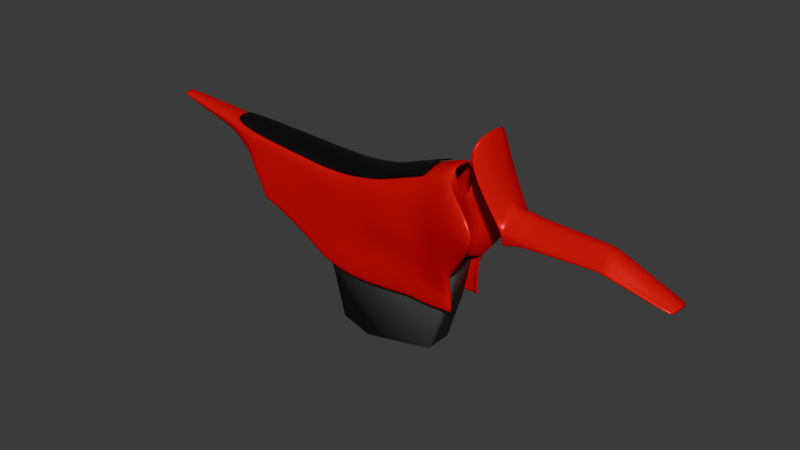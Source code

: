 # Source: body.blend  (saved by Blender 4.5.88; exported with 4.5.12 LTS)
import bpy
from mathutils import Matrix  # noqa: F401  (used for matrix-valued properties, if any)

bpy.ops.wm.read_factory_settings(use_empty=True)
scene = bpy.context.scene
scene.name = 'Scene'

# ---- materials (node trees are filled in below, after node groups)
mat_material_001 = bpy.data.materials.new('Material.001')
mat_material_005 = bpy.data.materials.new('Material.005')
mat_material_002 = bpy.data.materials.new('Material.002')

# ---- material node trees
mat_material_001.use_nodes = True; mat_material_001.node_tree.nodes.clear()
_N = mat_material_001.node_tree.nodes; _L = mat_material_001.node_tree.links
n0 = _N.new('ShaderNodeBsdfPrincipled'); n0.name = 'Principled BSDF'; n0.location = (-164, 101)
n0.inputs[0].default_value = (0.8004, 0.0, 0.009631, 1.0)
n0.inputs[1].default_value = 0.2318
n0.inputs[2].default_value = 0.3136
n0.inputs[3].default_value = 1.0
n1 = _N.new('ShaderNodeOutputMaterial'); n1.name = 'Material Output'; n1.location = (200, 100)
_L.new(n0.outputs[0], n1.inputs[0])
n1.is_active_output = True
mat_material_005.use_nodes = True; mat_material_005.node_tree.nodes.clear()
_N = mat_material_005.node_tree.nodes; _L = mat_material_005.node_tree.links
n0 = _N.new('ShaderNodeOutputMaterial'); n0.name = 'Material Output'; n0.location = (200, 100)
n1 = _N.new('ShaderNodeBsdfPrincipled'); n1.name = 'Principled BSDF'; n1.location = (-193, 59)
n1.inputs[0].default_value = (0.07678, 0.07678, 0.07678, 1.0)
_L.new(n1.outputs[0], n0.inputs[0])
n0.is_active_output = True
mat_material_002.use_nodes = True; mat_material_002.node_tree.nodes.clear()
_N = mat_material_002.node_tree.nodes; _L = mat_material_002.node_tree.links
n0 = _N.new('ShaderNodeBsdfPrincipled'); n0.name = 'Principled BSDF'; n0.location = (-200, 100)
n0.inputs[0].default_value = (0.0, 0.0, 0.0, 1.0)
n1 = _N.new('ShaderNodeOutputMaterial'); n1.name = 'Material Output'; n1.location = (200, 100)
_L.new(n0.outputs[0], n1.inputs[0])
n1.is_active_output = True

# ---- world
world_world = bpy.data.worlds.new('World'); scene.world = world_world
world_world.use_nodes = True; world_world.node_tree.nodes.clear()
_N = world_world.node_tree.nodes; _L = world_world.node_tree.links
n0 = _N.new('ShaderNodeOutputWorld'); n0.name = 'World Output'; n0.location = (200, 100)
n1 = _N.new('ShaderNodeBackground'); n1.name = 'Background'; n1.location = (-200, 100)
n1.inputs[0].default_value = (0.05088, 0.05088, 0.05088, 1.0)
_L.new(n1.outputs[0], n0.inputs[0])
n0.is_active_output = True
world_world.color = (0.05088, 0.05088, 0.05088)
world_world.sun_shadow_jitter_overblur = 0.0

# ---- meshes
me_plane = bpy.data.meshes.new('Plane')
me_plane.from_pydata([(-2.258, 0.8628, -3.725e-08), (-0.4656, 0.7298, -2.98e-08), (-0.1953, 0.7582, -2.346e-08), (-1.605, 0.7917, -1.889e-08), (0.5422, 0.9934, -5.961e-10), (-2.256, 0.8423, 0.06534), (-0.5914, 0.6814, 0.1729), (-0.4656, 0.6823, 0.1729), (-0.3355, 0.6876, 0.1654), (-0.1957, 0.7099, 0.171), (-0.02909, 0.7495, 0.1729), (-1.619, 0.7538, 0.1282), (0.5517, 0.9551, 0.1107), (-1.605, 0.787, 0.06435), (-0.5914, 0.7242, 0.06435), (-0.4656, 0.7251, 0.06435), (-0.3355, 0.7331, 0.06435), (0.5422, 0.9888, 0.06435), (-0.5914, 0.374, 0.1724), (-0.4656, 0.3507, 0.178), (-0.3355, 0.3525, 0.173), (-0.1942, 0.4607, 0.1805), (-0.02409, 0.481, 0.194), (-1.672, 0.6818, 0.08531), (-1.372, 0.5655, 0.1628), (1.139, 0.6789, 0.1614), (1.662, 0.626, 0.1454), (2.245, 0.5046, -4.377e-08), (1.647, 0.7497, -4.377e-08), (1.155, 0.7683, -4.371e-08), (1.125, 0.7742, 9.202e-06), (1.094, 0.7801, 9.195e-06), (1.745, 0.7297, -4.377e-08), (2.235, 0.4994, 0.04609), (1.647, 0.7497, 0.04052), (1.155, 0.7683, 0.04052), (1.125, 0.7742, 0.04052), (1.095, 0.7792, 0.04803), (1.745, 0.7297, 0.04052), (1.14, 0.6177, 0.1748), (0.7051, 0.4082, 0.1802), (1.656, 0.6778, 0.1009), (0.08953, 0.5142, 0.1948), (-0.0239, 0.368, 0.2), (-0.1941, 0.3552, 0.1819), (0.9278, 0.678, 0.3053), (0.09258, 0.3896, 0.2006), (0.2046, 0.4017, 0.2018), (0.1988, 0.5409, 0.1964), (0.2934, 0.2341, 0.1935), (0.2923, 0.5685, 0.2017), (0.41, 0.2341, 0.2042), (0.3925, 0.5999, 0.2249), (0.5585, 0.4583, 0.2686), (0.5503, 0.641, 0.2802), (0.1883, 0.8271, 0.1729), (0.2906, 0.8593, 0.1729), (0.4632, 0.9253, 0.1731), (0.5023, 0.9373, 0.1683), (1.659, 0.6523, 0.1277), (1.138, 0.6535, 0.1722), (1.748, 0.6637, 0.1106), (1.104, 0.6806, 0.1697), (1.106, 0.6564, 0.1732), (1.105, 0.608, 0.1748), (1.008, 0.7857, 0.04361), (1.022, 0.6867, 0.1748), (1.024, 0.6411, 0.1748), (1.028, 0.5821, 0.1748), (0.9766, 0.6825, 0.1748), (0.9886, 0.6361, 0.1748), (1.001, 0.5779, 0.1748), (1.009, 0.7886, -4.337e-08), (-1.097, 0.5244, 0.1734), (-0.9795, 0.4814, 0.1739), (-0.8419, 0.4449, 0.174), (-0.7056, 0.08834, 0.1784), (-0.7056, 0.4022, 0.1764), (0.08291, 0.8323, 0.06435), (0.0829, 0.837, -1.477e-08), (0.1888, 0.8748, -1.135e-08), (0.2907, 0.9023, 0.06435), (0.2907, 0.907, -1.433e-08), (0.3902, 0.9421, 0.06435), (0.4403, 0.96, 0.06435), (0.4377, 0.9637, -3.287e-09), (0.4719, 0.9713, 0.06435), (0.4697, 0.9752, -2.251e-09), (-1.348, 0.4819, 0.1782), (-1.097, 0.7549, 0.06435), (-1.097, 0.7599, -1.49e-08), (-1.344, 0.7752, -2.038e-08), (-0.9795, 0.7464, 0.06435), (-0.9795, 0.7069, 0.1571), (-0.8419, 0.6969, 0.1633), (-0.7056, 0.7301, 0.06435), (-1.291, 0.3854, 0.1786), (-0.5914, 0.112, 0.1778), (-0.4656, 0.08922, 0.1793), (-1.508, 0.6231, -4.47e-08), (-1.42, 0.5253, -4.284e-08), (-2.226, 0.7766, -0.0006938), (-1.283, 0.3333, 0.0), (-1.339, 0.4081, 0.0), (0.565, 0.189, 0.2299), (0.5837, 0.2223, 0.125), (0.7466, 0.4947, 0.2941), (0.5723, 0.1948, 0.1708), (0.9269, 0.665, 0.3388), (0.45, 0.9635, 0.06435), (0.4462, 0.9668, -3.012e-09), (0.4726, 0.9287, 0.1731), (0.8124, 0.5016, 0.2894), (0.7497, 0.6578, 0.3288), (0.4632, 0.9253, 0.1731), (0.9359, 0.7867, 0.04052), (0.9381, 0.7918, -4.377e-08), (0.774, 1.304, 0.1522), (0.7155, 1.148, 0.2363), (0.7762, 1.31, -4.284e-08), (-0.5914, 0.7289, -2.98e-08), (-0.3355, 0.7377, -2.98e-08), (-0.02856, 0.7972, -1.838e-08), (-2.244, 0.8127, 0.03619), (-0.1953, 0.7535, 0.06435), (-0.02855, 0.7925, 0.06435), (0.08237, 0.7893, 0.1729), (0.3901, 0.8992, 0.1729), (-1.368, 0.7336, 0.1406), (0.1888, 0.8702, 0.06435), (0.3902, 0.9468, -4.825e-09), (-1.097, 0.7162, 0.1514), (-1.336, 0.7701, 0.06435), (-0.9795, 0.751, -2.98e-08), (-0.8419, 0.7373, 0.06435), (-0.8419, 0.7415, -2.98e-08), (-0.7056, 0.7341, -2.98e-08), (-0.7056, 0.689, 0.1682), (-1.436, 0.5441, 0.08606), (-0.3355, 0.4581, 0.1715), (-1.402, 0.6717, 0.1551), (-0.4656, 0.4563, 0.1741), (-0.7056, 0.5077, 0.1726), (-0.8419, 0.5504, 0.17), (-1.097, 0.6294, 0.1624), (-0.9795, 0.5868, 0.167), (-0.5914, 0.4796, 0.1743), (0.4377, 0.9637, -3.287e-09), (0.4403, 0.96, 0.06435), (-0.5914, 0.248, 0.1798), (-1.097, 0.4407, 0.1775), (-0.7056, 0.2839, 0.1757), (-0.8419, 0.3475, 0.1766), (-0.9795, 0.4064, 0.1768), (-1.097, 0.3711, 0.1776), (-0.7056, 0.1896, 0.1773), (-0.8419, 0.2528, 0.1776), (-0.9795, 0.3195, 0.1779), (1.751, 0.6198, 0.1504), (1.749, 0.6419, 0.1303), (2.208, 0.4843, 0.1019), (2.217, 0.4892, 0.08363), (2.227, 0.4948, 0.06308), (-1.178, 0.7592, 0.06435), (-1.178, 0.7208, 0.1486), (-1.178, 0.7644, -1.49e-08), (-1.178, 0.6489, 0.1594), (-1.178, 0.5443, 0.1735), (-1.178, 0.4699, 0.1772), (-1.178, 0.4019, 0.1795), (-1.257, 0.3263, 0.1762), (-1.247, 0.6642, 0.1565), (-1.362, 0.4438, 0.08201), (-1.307, 0.366, 0.08663), (-1.254, 0.2895, 0.08063), (-1.247, 0.764, 0.06435), (-1.247, 0.4793, 0.1788), (-1.247, 0.7264, 0.1451), (-1.247, 0.7691, -1.49e-08), (-1.247, 0.5598, 0.1723), (-1.234, 0.4026, 0.1811), (-1.231, 0.3241, 0.1856), (-0.5914, 0.02593, 0.1804), (-0.9795, 0.2525, 0.1786), (-1.229, 0.2632, -1.141e-08), (-1.097, 0.3066, 0.1788), (-0.8419, 0.1773, 0.1783), (-0.4656, 0.001572, 0.1842), (-1.23, 0.2467, 4.269e-09), (-1.178, 0.3207, 0.179), (-0.5914, -0.07695, 0.1824), (-1.097, 0.2056, 0.1811), (-0.9795, 0.1465, 0.179), (-0.8419, 0.07628, 0.1786), (-0.7056, -0.008198, 0.1817), (-0.4656, -0.1099, 0.18), (-1.216, 0.2417, 0.1768), (-1.17, 0.2296, 0.1848), (-1.236, 0.2434, 0.079), (-1.203, 0.2396, 0.1784), (-0.4656, 0.2089, 0.1742), (-1.473, 0.7834, -1.964e-08), (-1.541, 0.6673, 0.1227), (-1.407, 0.5587, 0.1424), (-1.492, 0.7436, 0.1345), (-1.469, 0.7784, 0.06435), (-1.359, 0.4703, 0.1473), (-1.303, 0.3824, 0.1508), (-1.26, 0.3122, 0.1495), (-1.234, 0.2463, 0.1412), (-1.916, 0.795, 0.0989), (-1.939, 0.7428, 0.06241), (-1.843, 0.6947, -0.0003234), (-1.909, 0.8223, 0.03436), (0.2054, 0.2341, 0.1874), (0.4032, 0.403, 0.2181), (0.2933, 0.4026, 0.2026), (0.6113, 0.697, -3.073e-08), (0.6011, 0.3962, -1.77e-08), (0.6012, 0.2086, 0.1642), (0.5523, 0.2424, -1.059e-08), (0.4905, 0.9826, -1.577e-09), (0.5266, 0.9452, 0.1588), (0.4919, 0.9784, 0.06435), (0.7096, 0.6796, 0.1979), (0.6182, 0.4033, 0.04631), (0.5461, 0.2486, 0.03145), (0.5517, 0.9551, 0.1107), (0.5517, 0.9551, 0.1107), (1.157, 0.6846, 0.1492), (1.16, 0.618, 0.1737), (1.158, 0.659, 0.1733), (1.698, 0.7422, -4.39e-08), (1.698, 0.7422, 0.04052), (1.704, 0.6733, 0.106), (1.709, 0.6256, 0.148), (1.706, 0.6498, 0.129), (-0.3355, 0.07015, 0.1793), (-0.3355, -0.01876, 0.1842), (-0.3355, -0.1333, 0.18), (-0.3355, 0.192, 0.1742), (-0.1938, 0.07015, 0.1793), (-0.1938, -0.01876, 0.1842), (-0.1937, -0.1333, 0.18), (-0.1938, 0.192, 0.1742), (-0.02373, 0.09045, 0.1793), (-0.02381, 0.002158, 0.1842), (-0.02421, -0.1203, 0.18), (-0.02353, 0.2108, 0.1742), (0.09289, 0.1142, 0.1793), (0.09282, 0.02595, 0.1842), (0.09143, -0.1105, 0.18), (0.09294, 0.2346, 0.1742), (0.2053, 0.114, 0.1793), (0.2053, 0.02514, 0.1842), (0.2113, -0.09484, 0.18), (0.2934, 0.09277, 0.1793), (0.2934, 0.003916, 0.1842), (0.2943, -0.09983, 0.18), (0.3993, 0.07651, 0.1793), (0.3993, -0.01235, 0.1842), (0.4015, -0.1039, 0.18), (0.565, 0.07041, 0.1867), (0.565, -0.02548, 0.1917), (0.565, -0.09166, 0.18), (0.5924, 0.05888, 0.1545), (0.5924, -0.03701, 0.1545), (0.5924, -0.1032, 0.1545)], [(3, 120)], [(14, 95, 137, 6), (15, 14, 6, 7), (16, 15, 7, 8), (125, 124, 9, 10), (223, 86, 58, 222), (221, 87, 86, 223), (122, 2, 124, 125), (2, 121, 16, 124), (121, 1, 15, 16), (1, 120, 14, 15), (120, 136, 95, 14), (3, 0, 213, 13), (148, 147, 85, 84), (6, 146, 141, 7), (7, 141, 139, 8), (9, 21, 22, 10), (204, 202, 140, 128), (31, 37, 36, 30), (30, 36, 35, 29), (29, 35, 34, 28), (232, 233, 38, 32), (32, 38, 33, 27), (233, 34, 41, 234), (38, 61, 162, 33), (229, 41, 34, 35), (62, 25, 36, 37), (36, 25, 229, 35), (21, 44, 43, 22), (46, 42, 22, 43), (47, 48, 42, 46), (49, 216, 47, 214), (51, 215, 216, 49), (53, 54, 52, 215), (42, 126, 10, 22), (48, 55, 126, 42), (50, 56, 55, 48), (52, 127, 56, 50), (54, 57, 127, 52), (45, 58, 111, 108), (60, 39, 230, 231), (25, 60, 231, 229), (234, 236, 159, 61), (64, 39, 60, 63), (62, 63, 60, 25), (62, 66, 67, 63), (63, 67, 68, 64), (37, 65, 66, 62), (66, 69, 70, 67), (67, 70, 71, 68), (65, 115, 69, 66), (31, 72, 65, 37), (72, 116, 115, 65), (73, 150, 153, 74), (74, 153, 152, 75), (75, 152, 151, 77), (77, 151, 149, 18), (181, 180, 96, 170), (126, 78, 125, 10), (78, 79, 122, 125), (55, 129, 78, 126), (129, 80, 79, 78), (56, 81, 129, 55), (81, 82, 80, 129), (127, 83, 81, 56), (83, 130, 82, 81), (57, 84, 83, 127), (84, 85, 130, 83), (58, 86, 109, 111), (86, 87, 110, 109), (156, 157, 183, 186), (177, 171, 166, 164), (131, 89, 163, 164), (131, 144, 145, 93), (89, 90, 165, 163), (205, 201, 3, 13), (204, 205, 13, 11), (93, 92, 89, 131), (93, 145, 143, 94), (92, 133, 90, 89), (94, 134, 92, 93), (94, 143, 142, 137), (134, 135, 133, 92), (137, 95, 134, 94), (137, 142, 146, 6), (95, 136, 135, 134), (157, 154, 185, 183), (97, 182, 187, 98), (176, 88, 96, 180), (174, 173, 102, 184), (211, 210, 5, 123), (210, 213, 0, 5), (40, 112, 219, 105), (106, 53, 104, 107), (111, 109, 148, 114), (113, 114, 57, 54), (109, 110, 147, 148), (108, 111, 114, 113), (116, 119, 117, 115), (115, 117, 118, 69), (124, 16, 8, 9), (8, 139, 21, 9), (20, 44, 21, 139), (143, 145, 74, 75), (202, 23, 138, 203), (146, 142, 77, 18), (144, 166, 167, 73), (139, 141, 19, 20), (142, 143, 75, 77), (141, 146, 18, 19), (145, 144, 73, 74), (114, 148, 84, 57), (152, 153, 157, 156), (151, 152, 156, 155), (149, 151, 155, 97), (176, 168, 167, 179), (153, 150, 154, 157), (155, 156, 186, 76), (97, 155, 76, 182), (159, 236, 235, 158), (236, 59, 26, 235), (161, 159, 158, 160), (162, 61, 159, 161), (177, 175, 132, 128), (164, 166, 144, 131), (167, 168, 150, 73), (175, 178, 91, 132), (168, 169, 154, 150), (179, 171, 140, 24), (189, 185, 154, 169), (206, 203, 138, 172), (206, 172, 173, 207), (207, 173, 174, 208), (167, 166, 171, 179), (163, 165, 178, 175), (164, 163, 175, 177), (88, 176, 179, 24), (168, 176, 180, 169), (128, 140, 171, 177), (189, 169, 180, 181), (198, 174, 184, 188), (172, 138, 100, 103), (211, 123, 101, 212), (173, 172, 103, 102), (182, 76, 194, 190), (138, 23, 99, 100), (76, 186, 193, 194), (181, 170, 196, 199), (185, 189, 197, 191), (187, 182, 190, 195), (183, 185, 191, 192), (189, 181, 199, 197), (186, 183, 192, 193), (208, 174, 198, 209), (19, 18, 149, 200), (200, 149, 97, 98), (170, 208, 209, 196), (96, 207, 208, 170), (88, 206, 207, 96), (88, 24, 203, 206), (140, 202, 203, 24), (128, 132, 205, 204), (132, 91, 201, 205), (11, 23, 202, 204), (23, 211, 212, 99), (11, 13, 213, 210), (23, 11, 210, 211), (216, 215, 52, 50), (215, 51, 104, 53), (47, 216, 50, 48), (113, 54, 53, 106), (106, 112, 108, 113), (112, 40, 45, 108), (222, 58, 45, 224), (224, 45, 40, 225), (225, 40, 105, 226), (219, 112, 106, 107), (218, 225, 226, 220), (217, 224, 225, 218), (12, 222, 224, 217), (4, 221, 223, 17), (17, 223, 222, 12), (229, 231, 59, 41), (231, 230, 26, 59), (41, 59, 236, 234), (38, 233, 234, 61), (28, 34, 233, 232), (98, 187, 238, 237), (187, 195, 239, 238), (200, 98, 237, 240), (19, 200, 240, 20), (20, 240, 244, 44), (240, 237, 241, 244), (238, 239, 243, 242), (237, 238, 242, 241), (241, 242, 246, 245), (44, 244, 248, 43), (244, 241, 245, 248), (242, 243, 247, 246), (245, 246, 250, 249), (43, 248, 252, 46), (248, 245, 249, 252), (246, 247, 251, 250), (249, 250, 254, 253), (46, 252, 214, 47), (252, 249, 253, 214), (250, 251, 255, 254), (253, 254, 257, 256), (214, 253, 256, 49), (254, 255, 258, 257), (256, 257, 260, 259), (49, 256, 259, 51), (257, 258, 261, 260), (259, 260, 263, 262), (51, 259, 262, 104), (260, 261, 264, 263), (104, 262, 265, 107), (262, 263, 266, 265), (263, 264, 267, 266)])
me_plane.polygons.foreach_set('use_smooth', [True] * 218)
_uv = me_plane.uv_layers.new(name='UVMap')
_uv.uv.foreach_set('vector', [0.324, 0.4552, 0.313, 0.4563, 0.308, 0.4458, 0.3204, 0.4441, 0.3468, 0.4542, 0.324, 0.4552, 0.3204, 0.4441, 0.3434, 0.4431, 0.3582, 0.4545, 0.3468, 0.4542, 0.3434, 0.4431, 0.3557, 0.4435, 0.3916, 0.4591, 0.3728, 0.4559, 0.3699, 0.4448, 0.3888, 0.4479, 0.4535, 0.4762, 0.451, 0.4755, 0.4529, 0.4654, 0.4561, 0.4667, 0.4545, 0.4804, 0.452, 0.4797, 0.451, 0.4755, 0.4535, 0.4762, 0.3934, 0.4634, 0.3747, 0.4602, 0.3728, 0.4559, 0.3916, 0.4591, 0.3747, 0.4602, 0.3603, 0.4588, 0.3582, 0.4545, 0.3728, 0.4559, 0.3603, 0.4588, 0.3489, 0.4585, 0.3468, 0.4542, 0.3582, 0.4545, 0.3489, 0.4585, 0.3264, 0.4595, 0.324, 0.4552, 0.3468, 0.4542, 0.3264, 0.4595, 0.3167, 0.4605, 0.313, 0.4563, 0.324, 0.4552, 0.2114, 0.4713, 0.1365, 0.4821, 0.1745, 0.4742, 0.208, 0.4672, 0.4472, 0.4745, 0.4482, 0.4786, 0.4482, 0.4786, 0.4472, 0.4745, 0.3204, 0.4441, 0.3288, 0.423, 0.3449, 0.4199, 0.3434, 0.4431, 0.3434, 0.4431, 0.3449, 0.4199, 0.3579, 0.4195, 0.3557, 0.4435, 0.3699, 0.4448, 0.3725, 0.4184, 0.3911, 0.4186, 0.3888, 0.4479, 0.218, 0.458, 0.2147, 0.4511, 0.2288, 0.4488, 0.2322, 0.4559, 0.5281, 0.4553, 0.5279, 0.4523, 0.5316, 0.452, 0.5318, 0.4545, 0.5318, 0.4545, 0.5316, 0.452, 0.5353, 0.4512, 0.5355, 0.4537, 0.5355, 0.4537, 0.5353, 0.4512, 0.5961, 0.4464, 0.5959, 0.4489, 0.6021, 0.4478, 0.6023, 0.4453, 0.608, 0.4437, 0.6078, 0.4462, 0.6078, 0.4462, 0.608, 0.4437, 0.6666, 0.4162, 0.6672, 0.4197, 0.6023, 0.4453, 0.5961, 0.4464, 0.5968, 0.4348, 0.6028, 0.4337, 0.608, 0.4437, 0.6083, 0.4321, 0.6657, 0.4146, 0.6666, 0.4162, 0.5346, 0.4354, 0.5968, 0.4348, 0.5961, 0.4464, 0.5353, 0.4512, 0.528, 0.434, 0.5323, 0.4341, 0.5316, 0.452, 0.5279, 0.4523, 0.5316, 0.452, 0.5323, 0.4341, 0.5346, 0.4354, 0.5353, 0.4512, 0.3725, 0.4184, 0.3733, 0.4077, 0.3919, 0.4067, 0.3911, 0.4186, 0.4055, 0.4081, 0.4044, 0.4212, 0.3911, 0.4186, 0.3919, 0.4067, 0.4187, 0.4086, 0.4172, 0.4232, 0.4044, 0.4212, 0.4055, 0.4081, 0.446, 0.3887, 0.4301, 0.408, 0.4187, 0.4086, 0.4429, 0.3891, 0.4527, 0.3872, 0.4426, 0.4063, 0.4301, 0.408, 0.446, 0.3887, 0.46, 0.4075, 0.4579, 0.4259, 0.4397, 0.4263, 0.4426, 0.4063, 0.4044, 0.4212, 0.402, 0.4515, 0.3888, 0.4479, 0.3911, 0.4186, 0.4172, 0.4232, 0.4146, 0.455, 0.402, 0.4515, 0.4044, 0.4212, 0.4281, 0.4251, 0.4255, 0.4579, 0.4146, 0.455, 0.4172, 0.4232, 0.4397, 0.4263, 0.4391, 0.4616, 0.4255, 0.4579, 0.4281, 0.4251, 0.4579, 0.4259, 0.448, 0.464, 0.4391, 0.4616, 0.4397, 0.4263, 0.5046, 0.4258, 0.4529, 0.4654, 0.4491, 0.4644, 0.5041, 0.4221, 0.532, 0.4308, 0.5322, 0.4268, 0.5347, 0.4268, 0.5345, 0.4311, 0.5323, 0.4341, 0.532, 0.4308, 0.5345, 0.4311, 0.5346, 0.4354, 0.6028, 0.4337, 0.603, 0.4297, 0.6083, 0.4285, 0.6083, 0.4321, 0.5279, 0.426, 0.5322, 0.4268, 0.532, 0.4308, 0.5281, 0.4312, 0.528, 0.434, 0.5281, 0.4312, 0.532, 0.4308, 0.5323, 0.4341, 0.528, 0.434, 0.5178, 0.4348, 0.5179, 0.43, 0.5281, 0.4312, 0.5281, 0.4312, 0.5179, 0.43, 0.5183, 0.4237, 0.5279, 0.426, 0.5279, 0.4523, 0.5173, 0.4537, 0.5178, 0.4348, 0.528, 0.434, 0.5178, 0.4348, 0.5121, 0.4346, 0.5135, 0.4297, 0.5179, 0.43, 0.5179, 0.43, 0.5135, 0.4297, 0.515, 0.4235, 0.5183, 0.4237, 0.5173, 0.4537, 0.5085, 0.4544, 0.5121, 0.4346, 0.5178, 0.4348, 0.5281, 0.4553, 0.5178, 0.4567, 0.5173, 0.4537, 0.5279, 0.4523, 0.5178, 0.4567, 0.5092, 0.4574, 0.5085, 0.4544, 0.5173, 0.4537, 0.2661, 0.4308, 0.2661, 0.4222, 0.2804, 0.4181, 0.2806, 0.4257, 0.2806, 0.4257, 0.2804, 0.4181, 0.2978, 0.4113, 0.2975, 0.4212, 0.2975, 0.4212, 0.2978, 0.4113, 0.3155, 0.4042, 0.3155, 0.4158, 0.3155, 0.4158, 0.3155, 0.4042, 0.331, 0.3996, 0.332, 0.4124, 0.2559, 0.4111, 0.2514, 0.419, 0.246, 0.4177, 0.251, 0.4118, 0.402, 0.4515, 0.4046, 0.4627, 0.3916, 0.4591, 0.3888, 0.4479, 0.4046, 0.4627, 0.4063, 0.467, 0.3934, 0.4634, 0.3916, 0.4591, 0.4146, 0.455, 0.4171, 0.4662, 0.4046, 0.4627, 0.402, 0.4515, 0.4171, 0.4662, 0.4186, 0.4704, 0.4063, 0.467, 0.4046, 0.4627, 0.4255, 0.4579, 0.4278, 0.4691, 0.4171, 0.4662, 0.4146, 0.455, 0.4278, 0.4691, 0.4293, 0.4734, 0.4186, 0.4704, 0.4171, 0.4662, 0.4391, 0.4616, 0.4412, 0.4728, 0.4278, 0.4691, 0.4255, 0.4579, 0.4412, 0.4728, 0.4425, 0.4771, 0.4293, 0.4734, 0.4278, 0.4691, 0.448, 0.464, 0.4472, 0.4745, 0.4412, 0.4728, 0.4391, 0.4616, 0.4472, 0.4745, 0.4482, 0.4786, 0.4425, 0.4771, 0.4412, 0.4728, 0.4529, 0.4654, 0.451, 0.4755, 0.4484, 0.4748, 0.4491, 0.4644, 0.451, 0.4755, 0.452, 0.4797, 0.4492, 0.4789, 0.4484, 0.4748, 0.2959, 0.4021, 0.2797, 0.4095, 0.2805, 0.4029, 0.2965, 0.3948, 0.2438, 0.4543, 0.2429, 0.4473, 0.2532, 0.445, 0.2529, 0.4531, 0.2638, 0.4519, 0.267, 0.4611, 0.259, 0.4619, 0.2529, 0.4531, 0.2638, 0.4519, 0.2654, 0.4422, 0.2806, 0.4368, 0.2788, 0.4498, 0.267, 0.4611, 0.2694, 0.4654, 0.2611, 0.4662, 0.259, 0.4619, 0.2237, 0.4656, 0.2265, 0.4698, 0.2114, 0.4713, 0.208, 0.4672, 0.218, 0.458, 0.2237, 0.4656, 0.208, 0.4672, 0.2036, 0.4601, 0.2788, 0.4498, 0.2827, 0.4595, 0.267, 0.4611, 0.2638, 0.4519, 0.2788, 0.4498, 0.2806, 0.4368, 0.2966, 0.4321, 0.2951, 0.4476, 0.2827, 0.4595, 0.2857, 0.4637, 0.2694, 0.4654, 0.267, 0.4611, 0.2951, 0.4476, 0.2997, 0.4577, 0.2827, 0.4595, 0.2788, 0.4498, 0.2951, 0.4476, 0.2966, 0.4321, 0.3137, 0.4267, 0.308, 0.4458, 0.2997, 0.4577, 0.3032, 0.4619, 0.2857, 0.4637, 0.2827, 0.4595, 0.308, 0.4458, 0.313, 0.4563, 0.2997, 0.4577, 0.2951, 0.4476, 0.308, 0.4458, 0.3137, 0.4267, 0.3288, 0.423, 0.3204, 0.4441, 0.313, 0.4563, 0.3167, 0.4605, 0.3032, 0.4619, 0.2997, 0.4577, 0.2797, 0.4095, 0.2664, 0.4153, 0.2682, 0.4088, 0.2805, 0.4029, 0.3291, 0.3868, 0.3287, 0.3784, 0.3377, 0.3754, 0.3386, 0.3839, 0.2466, 0.4269, 0.2377, 0.4277, 0.246, 0.4177, 0.2514, 0.419, 0.2566, 0.4143, 0.2491, 0.4217, 0.2563, 0.4238, 0.2635, 0.4167, 0.1714, 0.4645, 0.1705, 0.4677, 0.133, 0.4763, 0.137, 0.4748, 0.1705, 0.4677, 0.1745, 0.4742, 0.1365, 0.4821, 0.133, 0.4763, 0.4789, 0.4075, 0.4904, 0.4089, 0.4672, 0.3893, 0.4658, 0.3935, 0.4822, 0.4083, 0.46, 0.4075, 0.4653, 0.3808, 0.4683, 0.3856, 0.4491, 0.4644, 0.4484, 0.4748, 0.4472, 0.4745, 0.448, 0.464, 0.4819, 0.4232, 0.448, 0.464, 0.448, 0.464, 0.4579, 0.4259, 0.4484, 0.4748, 0.4492, 0.4789, 0.4482, 0.4786, 0.4472, 0.4745, 0.5041, 0.4221, 0.4491, 0.4644, 0.448, 0.464, 0.4819, 0.4232, 0.5092, 0.4574, 0.4891, 0.5154, 0.4867, 0.5065, 0.5085, 0.4544, 0.5085, 0.4544, 0.4867, 0.5065, 0.4781, 0.4838, 0.5121, 0.4346, 0.3728, 0.4559, 0.3582, 0.4545, 0.3557, 0.4435, 0.3699, 0.4448, 0.3557, 0.4435, 0.3579, 0.4195, 0.3725, 0.4184, 0.3699, 0.4448, 0.3582, 0.4088, 0.3733, 0.4077, 0.3725, 0.4184, 0.3579, 0.4195, 0.2966, 0.4321, 0.2806, 0.4368, 0.2806, 0.4257, 0.2975, 0.4212, 0.2147, 0.4511, 0.2016, 0.4555, 0.2312, 0.4402, 0.2312, 0.438, 0.3288, 0.423, 0.3137, 0.4267, 0.3155, 0.4158, 0.332, 0.4124, 0.2654, 0.4422, 0.2532, 0.445, 0.2539, 0.4334, 0.2661, 0.4308, 0.3579, 0.4195, 0.3449, 0.4199, 0.3447, 0.409, 0.3582, 0.4088, 0.3137, 0.4267, 0.2966, 0.4321, 0.2975, 0.4212, 0.3155, 0.4158, 0.3449, 0.4199, 0.3288, 0.423, 0.332, 0.4124, 0.3447, 0.409, 0.2806, 0.4368, 0.2654, 0.4422, 0.2661, 0.4308, 0.2806, 0.4257, 0.448, 0.464, 0.4472, 0.4745, 0.4472, 0.4745, 0.448, 0.464, 0.2978, 0.4113, 0.2804, 0.4181, 0.2797, 0.4095, 0.2959, 0.4021, 0.3155, 0.4042, 0.2978, 0.4113, 0.2959, 0.4021, 0.3145, 0.395, 0.331, 0.3996, 0.3155, 0.4042, 0.3145, 0.395, 0.3291, 0.3868, 0.2466, 0.4269, 0.2555, 0.4256, 0.2539, 0.4334, 0.2433, 0.4356, 0.2804, 0.4181, 0.2661, 0.4222, 0.2664, 0.4153, 0.2797, 0.4095, 0.3145, 0.395, 0.2959, 0.4021, 0.2965, 0.3948, 0.3148, 0.3853, 0.3291, 0.3868, 0.3145, 0.395, 0.3148, 0.3853, 0.3287, 0.3784, 0.6083, 0.4285, 0.603, 0.4297, 0.6032, 0.4258, 0.6084, 0.4248, 0.603, 0.4297, 0.5971, 0.4303, 0.5974, 0.4263, 0.6032, 0.4258, 0.6647, 0.4127, 0.6083, 0.4285, 0.6084, 0.4248, 0.6638, 0.411, 0.6657, 0.4146, 0.6083, 0.4321, 0.6083, 0.4285, 0.6647, 0.4127, 0.2438, 0.4543, 0.2503, 0.4628, 0.239, 0.464, 0.2322, 0.4559, 0.2529, 0.4531, 0.2532, 0.445, 0.2654, 0.4422, 0.2638, 0.4519, 0.2539, 0.4334, 0.2555, 0.4256, 0.2661, 0.4222, 0.2661, 0.4308, 0.2503, 0.4628, 0.2525, 0.4671, 0.2413, 0.4683, 0.239, 0.464, 0.2555, 0.4256, 0.2573, 0.4187, 0.2664, 0.4153, 0.2661, 0.4222, 0.2433, 0.4356, 0.2429, 0.4473, 0.2288, 0.4488, 0.234, 0.4373, 0.2614, 0.4105, 0.2682, 0.4088, 0.2664, 0.4153, 0.2573, 0.4187, 0.2381, 0.4286, 0.2312, 0.438, 0.2312, 0.4402, 0.2416, 0.43, 0.2381, 0.4286, 0.2416, 0.43, 0.2491, 0.4217, 0.246, 0.4193, 0.246, 0.4193, 0.2491, 0.4217, 0.2566, 0.4143, 0.2522, 0.4122, 0.2539, 0.4334, 0.2532, 0.445, 0.2429, 0.4473, 0.2433, 0.4356, 0.259, 0.4619, 0.2611, 0.4662, 0.2525, 0.4671, 0.2503, 0.4628, 0.2529, 0.4531, 0.259, 0.4619, 0.2503, 0.4628, 0.2438, 0.4543, 0.2377, 0.4277, 0.2466, 0.4269, 0.2433, 0.4356, 0.234, 0.4373, 0.2555, 0.4256, 0.2466, 0.4269, 0.2514, 0.419, 0.2573, 0.4187, 0.2322, 0.4559, 0.2288, 0.4488, 0.2429, 0.4473, 0.2438, 0.4543, 0.2614, 0.4105, 0.2573, 0.4187, 0.2514, 0.419, 0.2559, 0.4111, 0.2595, 0.4099, 0.2566, 0.4143, 0.2635, 0.4167, 0.2637, 0.4151, 0.2416, 0.43, 0.2312, 0.4402, 0.2376, 0.4434, 0.2488, 0.4314, 0.1714, 0.4645, 0.137, 0.4748, 0.1425, 0.4731, 0.187, 0.4627, 0.2491, 0.4217, 0.2416, 0.43, 0.2488, 0.4314, 0.2563, 0.4238, 0.3287, 0.3784, 0.3148, 0.3853, 0.3147, 0.376, 0.3285, 0.3687, 0.2312, 0.4402, 0.2016, 0.4555, 0.2258, 0.4536, 0.2376, 0.4434, 0.3148, 0.3853, 0.2965, 0.3948, 0.2977, 0.3851, 0.3147, 0.376, 0.2559, 0.4111, 0.251, 0.4118, 0.2572, 0.4032, 0.2616, 0.4015, 0.2682, 0.4088, 0.2614, 0.4105, 0.2663, 0.3998, 0.2738, 0.3967, 0.3377, 0.3754, 0.3287, 0.3784, 0.3285, 0.3687, 0.3359, 0.3654, 0.2805, 0.4029, 0.2682, 0.4088, 0.2738, 0.3967, 0.2833, 0.3925, 0.2614, 0.4105, 0.2559, 0.4111, 0.2616, 0.4015, 0.2663, 0.3998, 0.2965, 0.3948, 0.2805, 0.4029, 0.2833, 0.3925, 0.2977, 0.3851, 0.2522, 0.4122, 0.2566, 0.4143, 0.2595, 0.4099, 0.2567, 0.4061, 0.3447, 0.409, 0.332, 0.4124, 0.331, 0.3996, 0.3401, 0.3957, 0.3401, 0.3957, 0.331, 0.3996, 0.3291, 0.3868, 0.3386, 0.3839, 0.251, 0.4118, 0.2522, 0.4122, 0.2567, 0.4061, 0.2572, 0.4032, 0.246, 0.4177, 0.246, 0.4193, 0.2522, 0.4122, 0.251, 0.4118, 0.2377, 0.4277, 0.2381, 0.4286, 0.246, 0.4193, 0.246, 0.4177, 0.2377, 0.4277, 0.234, 0.4373, 0.2312, 0.438, 0.2381, 0.4286, 0.2288, 0.4488, 0.2147, 0.4511, 0.2312, 0.438, 0.234, 0.4373, 0.2322, 0.4559, 0.239, 0.464, 0.2237, 0.4656, 0.218, 0.458, 0.239, 0.464, 0.2413, 0.4683, 0.2265, 0.4698, 0.2237, 0.4656, 0.2036, 0.4601, 0.2016, 0.4555, 0.2147, 0.4511, 0.218, 0.458, 0.2016, 0.4555, 0.1714, 0.4645, 0.187, 0.4627, 0.2258, 0.4536, 0.2036, 0.4601, 0.208, 0.4672, 0.1745, 0.4742, 0.1705, 0.4677, 0.2016, 0.4555, 0.2036, 0.4601, 0.1705, 0.4677, 0.1714, 0.4645, 0.4301, 0.408, 0.4426, 0.4063, 0.4397, 0.4263, 0.4281, 0.4251, 0.4426, 0.4063, 0.4527, 0.3872, 0.4653, 0.3808, 0.46, 0.4075, 0.4187, 0.4086, 0.4301, 0.408, 0.4281, 0.4251, 0.4172, 0.4232, 0.4819, 0.4232, 0.4579, 0.4259, 0.46, 0.4075, 0.4822, 0.4083, 0.4822, 0.4083, 0.4904, 0.4089, 0.5041, 0.4221, 0.4819, 0.4232, 0.4904, 0.4089, 0.4789, 0.4075, 0.5046, 0.4258, 0.5041, 0.4221, 0.4561, 0.4667, 0.4529, 0.4654, 0.5046, 0.4258, 0.4788, 0.4345, 0.4788, 0.4345, 0.5046, 0.4258, 0.4789, 0.4075, 0.4706, 0.4164, 0.4706, 0.4164, 0.4789, 0.4075, 0.4658, 0.3935, 0.4629, 0.4026, 0.4672, 0.3893, 0.4904, 0.4089, 0.4822, 0.4083, 0.4683, 0.3856, 0.4694, 0.4188, 0.4706, 0.4164, 0.4629, 0.4026, 0.4641, 0.404, 0.4699, 0.4494, 0.4788, 0.4345, 0.4706, 0.4164, 0.4694, 0.4188, 0.4601, 0.4706, 0.4561, 0.4667, 0.4788, 0.4345, 0.4699, 0.4494, 0.4607, 0.4813, 0.4545, 0.4804, 0.4535, 0.4762, 0.4596, 0.4771, 0.4596, 0.4771, 0.4535, 0.4762, 0.4561, 0.4667, 0.4601, 0.4706, 0.5346, 0.4354, 0.5345, 0.4311, 0.5971, 0.4303, 0.5968, 0.4348, 0.5345, 0.4311, 0.5347, 0.4268, 0.5974, 0.4263, 0.5971, 0.4303, 0.5968, 0.4348, 0.5971, 0.4303, 0.603, 0.4297, 0.6028, 0.4337, 0.608, 0.4437, 0.6023, 0.4453, 0.6028, 0.4337, 0.6083, 0.4321, 0.5959, 0.4489, 0.5961, 0.4464, 0.6023, 0.4453, 0.6021, 0.4478, 0.3386, 0.3839, 0.3377, 0.3754, 0.3377, 0.3754, 0.3386, 0.3839, 0.3377, 0.3754, 0.3359, 0.3654, 0.3359, 0.3654, 0.3377, 0.3754, 0.3401, 0.3957, 0.3386, 0.3839, 0.3386, 0.3839, 0.3401, 0.3957, 0.3447, 0.409, 0.3401, 0.3957, 0.3401, 0.3957, 0.3447, 0.409, 0.3447, 0.409, 0.3401, 0.3957, 0.3401, 0.3957, 0.3447, 0.409, 0.3401, 0.3957, 0.3386, 0.3839, 0.3386, 0.3839, 0.3401, 0.3957, 0.3377, 0.3754, 0.3359, 0.3654, 0.3359, 0.3654, 0.3377, 0.3754, 0.3386, 0.3839, 0.3377, 0.3754, 0.3377, 0.3754, 0.3386, 0.3839, 0.3386, 0.3839, 0.3377, 0.3754, 0.3377, 0.3754, 0.3386, 0.3839, 0.3447, 0.409, 0.3401, 0.3957, 0.3401, 0.3957, 0.3447, 0.409, 0.3401, 0.3957, 0.3386, 0.3839, 0.3386, 0.3839, 0.3401, 0.3957, 0.3377, 0.3754, 0.3359, 0.3654, 0.3359, 0.3654, 0.3377, 0.3754, 0.3386, 0.3839, 0.3377, 0.3754, 0.3377, 0.3754, 0.3386, 0.3839, 0.3447, 0.409, 0.3401, 0.3957, 0.3401, 0.3957, 0.3447, 0.409, 0.3401, 0.3957, 0.3386, 0.3839, 0.3386, 0.3839, 0.3401, 0.3957, 0.3377, 0.3754, 0.3359, 0.3654, 0.3359, 0.3654, 0.3377, 0.3754, 0.3386, 0.3839, 0.3377, 0.3754, 0.3377, 0.3754, 0.3386, 0.3839, 0.3447, 0.409, 0.3401, 0.3957, 0.3401, 0.3957, 0.3447, 0.409, 0.3401, 0.3957, 0.3386, 0.3839, 0.3386, 0.3839, 0.3401, 0.3957, 0.3377, 0.3754, 0.3359, 0.3654, 0.3359, 0.3654, 0.3377, 0.3754, 0.3386, 0.3839, 0.3377, 0.3754, 0.3377, 0.3754, 0.3386, 0.3839, 0.3401, 0.3957, 0.3386, 0.3839, 0.3386, 0.3839, 0.3401, 0.3957, 0.3377, 0.3754, 0.3359, 0.3654, 0.3359, 0.3654, 0.3377, 0.3754, 0.3386, 0.3839, 0.3377, 0.3754, 0.3377, 0.3754, 0.3386, 0.3839, 0.3401, 0.3957, 0.3386, 0.3839, 0.3386, 0.3839, 0.3401, 0.3957, 0.3377, 0.3754, 0.3359, 0.3654, 0.3359, 0.3654, 0.3377, 0.3754, 0.3386, 0.3839, 0.3377, 0.3754, 0.3377, 0.3754, 0.3386, 0.3839, 0.3401, 0.3957, 0.3386, 0.3839, 0.3386, 0.3839, 0.3401, 0.3957, 0.3377, 0.3754, 0.3359, 0.3654, 0.3359, 0.3654, 0.3377, 0.3754, 0.3401, 0.3957, 0.3386, 0.3839, 0.3386, 0.3839, 0.3401, 0.3957, 0.3386, 0.3839, 0.3377, 0.3754, 0.3377, 0.3754, 0.3386, 0.3839, 0.3377, 0.3754, 0.3359, 0.3654, 0.3359, 0.3654, 0.3377, 0.3754])
me_plane.materials.append(mat_material_001)
me_plane.update()
me_plane_001 = bpy.data.meshes.new('Plane.001')
me_plane_001.from_pydata([(0.55, 8.51e-09, 0.1975), (0.488, -6.591e-08, -0.1013), (0.55, -0.1184, 0.1975), (0.488, -0.1184, -0.1013), (-0.5481, 6.028e-08, 0.1475), (-0.5506, 0.0, 0.03827), (-0.5481, -0.1184, 0.1475), (-0.5506, -0.1184, 0.03827), (0.488, -0.05756, -0.1013), (-0.2295, -0.1127, -0.6333), (0.3605, -0.1127, -0.5117), (0.3605, 1.795e-09, -0.5117), (-0.2295, 0.0, -0.6333), (-0.5877, -3.18e-08, -0.084), (-0.5877, -0.1184, -0.084), (-0.47, 0.0, -0.5576), (-0.4682, -0.1127, -0.5576), (-0.5481, 6.028e-08, 0.1475), (0.3729, -0.1184, 0.4332), (0.3729, -1.909e-09, 0.4332), (-0.5013, -0.1184, 0.4475), (-0.5701, -0.1184, 0.3775), (-0.5701, 4.536e-08, 0.3775), (-0.5013, 3.761e-08, 0.4475)], [(8, 3), (4, 17)], [(1, 0, 2, 3), (5, 1, 11, 12), (5, 4, 0, 1), (3, 2, 6, 7), (12, 11, 10, 9), (5, 12, 15, 13), (3, 7, 9, 10), (1, 3, 10, 11), (14, 13, 15, 16), (7, 5, 13, 14), (9, 7, 14, 16), (12, 9, 16, 15), (5, 7, 6, 17), (2, 0, 19, 18), (20, 23, 22, 21), (19, 23, 20, 18), (4, 6, 21, 22), (6, 2, 18, 20, 21), (0, 4, 22, 23, 19)])
me_plane_001.polygons.foreach_set('use_smooth', [True] * 19)
_uv = me_plane_001.uv_layers.new(name='UVMap')
_uv.uv.foreach_set('vector', [0.375, 0.25, 0.625, 0.25, 0.625, 0.5, 0.375, 0.5, 0.375, 0.75, 0.375, 1.0, 0.375, 1.0, 0.375, 0.75, 0.375, 0.75, 0.625, 0.75, 0.625, 1.0, 0.375, 1.0, 0.125, 0.5, 0.375, 0.5, 0.375, 0.75, 0.125, 0.75, 0.375, 0.5, 0.625, 0.5, 0.625, 0.75, 0.375, 0.75, 0.375, 0.75, 0.375, 0.75, 0.375, 0.75, 0.375, 0.75, 0.125, 0.5, 0.125, 0.75, 0.125, 0.75, 0.125, 0.5, 0.375, 0.25, 0.375, 0.5, 0.375, 0.5, 0.375, 0.25, 0.375, 0.0, 0.375, 0.25, 0.375, 0.25, 0.375, 0.0, 0.375, 0.0, 0.375, 0.25, 0.375, 0.25, 0.375, 0.0, 0.125, 0.75, 0.125, 0.75, 0.125, 0.75, 0.125, 0.75, 0.375, 0.5, 0.375, 0.75, 0.375, 0.75, 0.375, 0.5, 0.375, 0.25, 0.125, 0.75, 0.375, 0.75, 0.0, 0.0, 0.625, 0.5, 0.625, 0.25, 0.625, 0.25, 0.625, 0.5, 0.855, 0.75, 0.855, 0.5, 0.875, 0.5, 0.875, 0.75, 0.625, 0.5, 0.855, 0.5, 0.855, 0.75, 0.625, 0.75, 0.875, 0.5, 0.875, 0.75, 0.875, 0.75, 0.875, 0.5, 0.375, 0.75, 0.375, 0.5, 0.375, 0.5, 0.375, 0.73, 0.375, 0.75, 0.625, 1.0, 0.625, 0.75, 0.625, 0.75, 0.625, 0.77, 0.625, 1.0])
me_plane_001.materials.append(mat_material_005)
me_plane_001.update()
me_plane_002 = bpy.data.meshes.new('Plane.002')
me_plane_002.from_pydata([(-1.569, 0.7587, 0.09597), (-1.605, 0.787, 0.06435), (-1.338, 0.7336, 0.1406), (-1.336, 0.7701, 0.06435), (-0.608, 0.7289, -2.457e-08), (-0.4135, 0.7298, -2.449e-08), (-0.3154, 0.7377, -2.377e-08), (-0.1475, 0.7651, -2.129e-08), (-0.05647, 0.7872, -1.929e-08), (-1.605, 0.7917, -1.889e-08), (-0.608, 0.6814, 0.1729), (-0.4135, 0.6823, 0.1729), (-0.3154, 0.6902, 0.1729), (-0.1475, 0.7176, 0.1729), (-0.05647, 0.7397, 0.1729), (-0.608, 0.7242, 0.06435), (-0.4135, 0.7251, 0.06435), (-0.3154, 0.7331, 0.06435), (-0.1475, 0.7605, 0.06435), (-0.05647, 0.7826, 0.06435), (0.09092, 0.7924, 0.1729), (0.1613, 0.8175, 0.1729), (0.2612, 0.8532, 0.1729), (0.3665, 0.8908, 0.1729), (0.08164, 0.8319, 0.06435), (0.07768, 0.8351, -1.494e-08), (0.1471, 0.8553, 0.06435), (0.1417, 0.858, -1.287e-08), (0.2454, 0.8904, 0.06435), (0.2407, 0.8934, -9.667e-09), (0.3516, 0.9283, 0.06435), (0.3489, 0.932, -6.164e-09), (-1.096, 0.7549, 0.06435), (-1.1, 0.7599, -2.177e-08), (-1.094, 0.7162, 0.1514), (-1.344, 0.7752, -2.038e-08), (-0.9606, 0.7464, 0.06435), (-0.9588, 0.751, -2.257e-08), (-0.9643, 0.7069, 0.1571), (-0.815, 0.7373, 0.06435), (-0.8079, 0.7415, -2.343e-08), (-0.8245, 0.6969, 0.1633), (-0.7015, 0.7301, 0.06435), (-0.6911, 0.7341, -2.41e-08), (-0.7141, 0.689, 0.1682)], [], [(2, 3, 1, 0), (15, 42, 44, 10), (16, 15, 10, 11), (17, 16, 11, 12), (18, 17, 12, 13), (19, 18, 13, 14), (8, 7, 18, 19), (7, 6, 17, 18), (6, 5, 16, 17), (5, 4, 15, 16), (4, 43, 42, 15), (20, 24, 19, 14), (24, 25, 8, 19), (21, 26, 24, 20), (26, 27, 25, 24), (22, 28, 26, 21), (28, 29, 27, 26), (23, 30, 28, 22), (30, 31, 29, 28), (34, 32, 3, 2), (32, 33, 35, 3), (3, 35, 9, 1), (38, 36, 32, 34), (36, 37, 33, 32), (41, 39, 36, 38), (39, 40, 37, 36), (44, 42, 39, 41), (42, 43, 40, 39)])
me_plane_002.polygons.foreach_set('use_smooth', [True] * 28)
_uv = me_plane_002.uv_layers.new(name='UVMap')
_uv.uv.foreach_set('vector', [0.0, 0.0, 0.0, 0.0, 0.0, 0.0, 0.0, 0.0, 0.0, 0.0, 0.0, 0.0, 0.0, 0.0, 0.0, 0.0, 0.0, 0.0, 0.0, 0.0, 0.0, 0.0, 0.0, 0.0, 0.0, 0.0, 0.0, 0.0, 0.0, 0.0, 0.0, 0.0, 0.0, 0.0, 0.0, 0.0, 0.0, 0.0, 0.0, 0.0, 0.0, 0.0, 0.0, 0.0, 0.0, 0.0, 0.0, 0.0, 0.0, 0.0, 0.0, 0.0, 0.0, 0.0, 0.0, 0.0, 0.0, 0.0, 0.0, 0.0, 0.0, 0.0, 0.0, 0.0, 0.0, 0.0, 0.0, 0.0, 0.0, 0.0, 0.0, 0.0, 0.0, 0.0, 0.0, 0.0, 0.0, 0.0, 0.0, 0.0, 0.0, 0.0, 0.0, 0.0, 0.0, 0.0, 0.0, 0.0, 0.0, 0.0, 0.0, 0.0, 0.0, 0.0, 0.0, 0.0, 0.0, 0.0, 0.0, 0.0, 0.0, 0.0, 0.0, 0.0, 0.0, 0.0, 0.0, 0.0, 0.0, 0.0, 0.0, 0.0, 0.0, 0.0, 0.0, 0.0, 0.0, 0.0, 0.0, 0.0, 0.0, 0.0, 0.0, 0.0, 0.0, 0.0, 0.0, 0.0, 0.0, 0.0, 0.0, 0.0, 0.0, 0.0, 0.0, 0.0, 0.0, 0.0, 0.0, 0.0, 0.0, 0.0, 0.0, 0.0, 0.0, 0.0, 0.0, 0.0, 0.0, 0.0, 0.0, 0.0, 0.0, 0.0, 0.0, 0.0, 0.0, 0.0, 0.0, 0.0, 0.0, 0.0, 0.0, 0.0, 0.0, 0.0, 0.0, 0.0, 0.0, 0.0, 0.0, 0.0, 0.0, 0.0, 0.0, 0.0, 0.0, 0.0, 0.0, 0.0, 0.0, 0.0, 0.0, 0.0, 0.0, 0.0, 0.0, 0.0, 0.0, 0.0, 0.0, 0.0, 0.0, 0.0, 0.0, 0.0, 0.0, 0.0, 0.0, 0.0, 0.0, 0.0, 0.0, 0.0, 0.0, 0.0, 0.0, 0.0, 0.0, 0.0, 0.0, 0.0, 0.0, 0.0, 0.0, 0.0, 0.0, 0.0, 0.0, 0.0, 0.0, 0.0, 0.0, 0.0])
me_plane_002.materials.append(mat_material_002)
me_plane_002.update()

# ---- objects
ob_cover = bpy.data.objects.new('cover', me_plane)
ob_engine = bpy.data.objects.new('engine', me_plane_001)
ob_seat = bpy.data.objects.new('seat', me_plane_002)
ob_empty = bpy.data.objects.new('Empty', None)

# ---- transforms, parenting, visibility, modifiers, constraints
ob_cover.location = (0.0, 0.0, 0.0)
ob_cover.rotation_euler = (1.571, -0.0, 0.0)
_m = ob_cover.modifiers.new('Mirror', 'MIRROR')
_m.use_axis = (False, False, True)
_m = ob_cover.modifiers.new('Solidify', 'SOLIDIFY')
_m.thickness = 0.02
_m = ob_cover.modifiers.new('Subdivision', 'SUBSURF')
_m.levels = 3
_m.open_advanced_panel = True
ob_engine.location = (0.0, 0.0, 0.0)
_m = ob_engine.modifiers.new('Mirror', 'MIRROR')
_m.use_axis = (False, True, False)
ob_seat.location = (0.0, -8.58e-10, 0.01963)
ob_seat.rotation_euler = (1.571, -0.0, 0.0)
_m = ob_seat.modifiers.new('Mirror', 'MIRROR')
_m.use_axis = (False, False, True)
_m = ob_seat.modifiers.new('Solidify', 'SOLIDIFY')
_m = ob_seat.modifiers.new('Subdivision', 'SUBSURF')
_m.levels = 2
ob_empty.location = (0.0, 0.0, 0.0)
ob_empty.rotation_euler = (1.571, 0.0, 0.0)
ob_empty.empty_display_type = 'IMAGE'
ob_empty.empty_display_size = 5.0

# ---- collection membership
scene.collection.objects.link(ob_cover)
scene.collection.objects.link(ob_engine)
scene.collection.objects.link(ob_seat)
scene.collection.objects.link(ob_empty)

# ---- scene / render settings (as saved in the file)
scene.frame_start = 1; scene.frame_end = 250; scene.frame_set(1)
scene.render.engine = 'BLENDER_EEVEE_NEXT'
bpy.context.view_layer.update()

# ---- added for rendering (the .blend has no active camera and no usable light): camera, sun
cam_auto = bpy.data.cameras.new('AutoCamera')
cam_auto.lens = 50.0
cam_auto.sensor_width = 36.0
cam_auto.clip_end = 1000.0
ob_auto_camera = bpy.data.objects.new('AutoCamera', cam_auto)
scene.collection.objects.link(ob_auto_camera)
ob_auto_camera.location = (4.5752, -5.49893, 4.00409)
ob_auto_camera.rotation_euler = (1.09748, -7.21219e-08, 0.694738)
scene.camera = ob_auto_camera
light_auto_sun = bpy.data.lights.new('AutoSun', 'SUN')
light_auto_sun.energy = 3.0
light_auto_sun.angle = 0.0523599
ob_auto_sun = bpy.data.objects.new('AutoSun', light_auto_sun)
scene.collection.objects.link(ob_auto_sun)
ob_auto_sun.rotation_euler = (0.872665, 0.174533, 0.523599)
bpy.context.view_layer.update()
